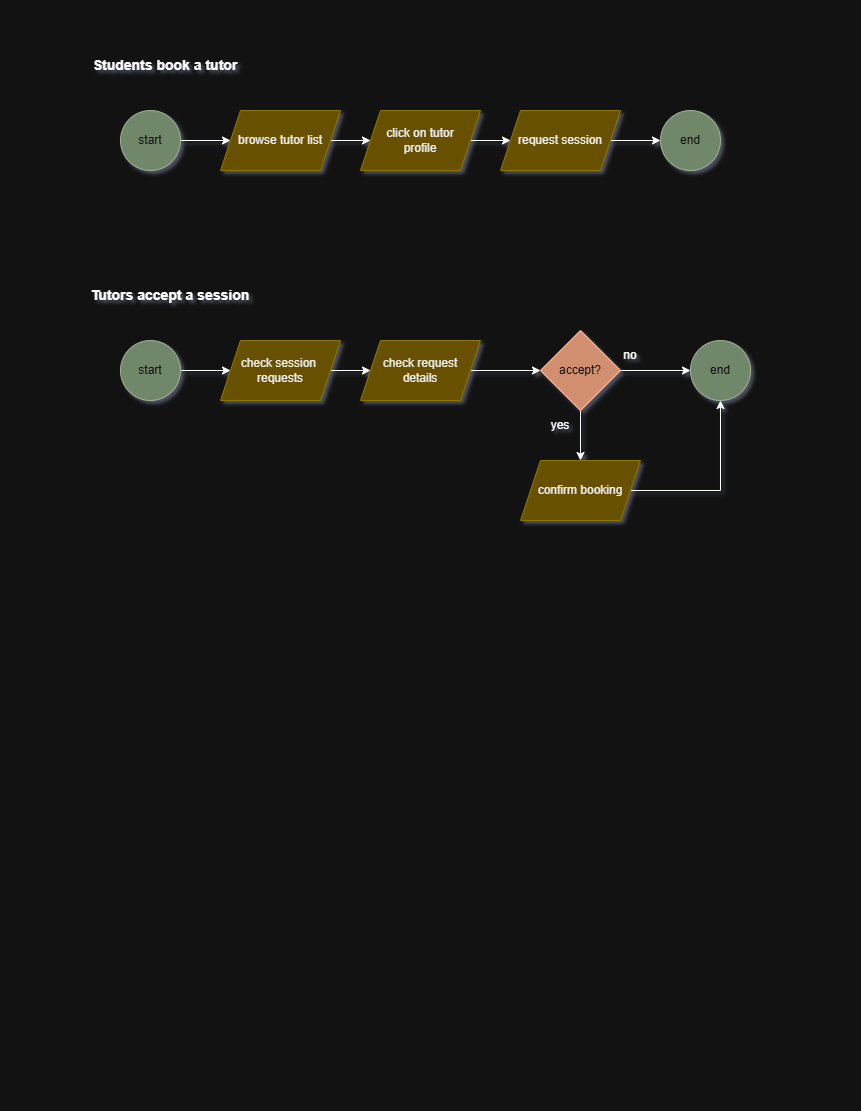

The diagram above was exported from draw.io. Its source (the exported page's mxGraphModel, read from the mxfile embedded in the PNG):
<mxGraphModel dx="1200" dy="730" grid="1" gridSize="10" guides="1" tooltips="1" connect="1" arrows="1" fold="1" page="1" pageScale="1" pageWidth="850" pageHeight="1100" math="0" shadow="0">
  <root>
    <mxCell id="0" />
    <mxCell id="1" parent="0" />
    <mxCell id="0Z8DaLDQ8i46Z0UgG5Nd-15" edge="1" parent="1" source="0Z8DaLDQ8i46Z0UgG5Nd-1" style="edgeStyle=orthogonalEdgeStyle;rounded=0;orthogonalLoop=1;jettySize=auto;html=1;entryX=0;entryY=0.5;entryDx=0;entryDy=0;" target="0Z8DaLDQ8i46Z0UgG5Nd-3">
      <mxGeometry relative="1" as="geometry" />
    </mxCell>
    <mxCell id="0Z8DaLDQ8i46Z0UgG5Nd-1" parent="1" style="ellipse;whiteSpace=wrap;html=1;aspect=fixed;fillColor=#6d8764;fontColor=#ffffff;strokeColor=#3A5431;" value="start" vertex="1">
      <mxGeometry height="60" width="60" x="120" y="110" as="geometry" />
    </mxCell>
    <mxCell id="0Z8DaLDQ8i46Z0UgG5Nd-2" parent="1" style="text;html=1;whiteSpace=wrap;strokeColor=none;fillColor=none;align=center;verticalAlign=middle;rounded=0;fontSize=14;fontStyle=1" value="Students book a tutor" vertex="1">
      <mxGeometry height="30" width="150" x="90" y="50" as="geometry" />
    </mxCell>
    <mxCell id="0Z8DaLDQ8i46Z0UgG5Nd-16" edge="1" parent="1" source="0Z8DaLDQ8i46Z0UgG5Nd-3" style="edgeStyle=orthogonalEdgeStyle;rounded=0;orthogonalLoop=1;jettySize=auto;html=1;" target="0Z8DaLDQ8i46Z0UgG5Nd-4">
      <mxGeometry relative="1" as="geometry" />
    </mxCell>
    <mxCell id="0Z8DaLDQ8i46Z0UgG5Nd-3" parent="1" style="shape=parallelogram;perimeter=parallelogramPerimeter;whiteSpace=wrap;html=1;fixedSize=1;fillColor=#e3c800;fontColor=#000000;strokeColor=#B09500;" value="browse tutor list" vertex="1">
      <mxGeometry height="60" width="120" x="220" y="110" as="geometry" />
    </mxCell>
    <mxCell id="0Z8DaLDQ8i46Z0UgG5Nd-17" edge="1" parent="1" source="0Z8DaLDQ8i46Z0UgG5Nd-4" style="edgeStyle=orthogonalEdgeStyle;rounded=0;orthogonalLoop=1;jettySize=auto;html=1;" target="0Z8DaLDQ8i46Z0UgG5Nd-5">
      <mxGeometry relative="1" as="geometry" />
    </mxCell>
    <mxCell id="0Z8DaLDQ8i46Z0UgG5Nd-4" parent="1" style="shape=parallelogram;perimeter=parallelogramPerimeter;whiteSpace=wrap;html=1;fixedSize=1;fillColor=#e3c800;fontColor=#000000;strokeColor=#B09500;" value="click on tutor&lt;div&gt;profile&lt;/div&gt;" vertex="1">
      <mxGeometry height="60" width="120" x="360" y="110" as="geometry" />
    </mxCell>
    <mxCell id="0Z8DaLDQ8i46Z0UgG5Nd-18" edge="1" parent="1" source="0Z8DaLDQ8i46Z0UgG5Nd-5" style="edgeStyle=orthogonalEdgeStyle;rounded=0;orthogonalLoop=1;jettySize=auto;html=1;" target="0Z8DaLDQ8i46Z0UgG5Nd-7">
      <mxGeometry relative="1" as="geometry" />
    </mxCell>
    <mxCell id="0Z8DaLDQ8i46Z0UgG5Nd-5" parent="1" style="shape=parallelogram;perimeter=parallelogramPerimeter;whiteSpace=wrap;html=1;fixedSize=1;fillColor=#e3c800;fontColor=#000000;strokeColor=#B09500;" value="request session" vertex="1">
      <mxGeometry height="60" width="120" x="500" y="110" as="geometry" />
    </mxCell>
    <mxCell id="0Z8DaLDQ8i46Z0UgG5Nd-6" parent="1" style="text;html=1;whiteSpace=wrap;strokeColor=none;fillColor=none;align=center;verticalAlign=middle;rounded=0;fontSize=14;fontStyle=1" value="Tutors accept a session" vertex="1">
      <mxGeometry height="30" width="180" x="80" y="280" as="geometry" />
    </mxCell>
    <mxCell id="0Z8DaLDQ8i46Z0UgG5Nd-7" parent="1" style="ellipse;whiteSpace=wrap;html=1;aspect=fixed;fillColor=#6d8764;fontColor=#ffffff;strokeColor=#3A5431;" value="end" vertex="1">
      <mxGeometry height="60" width="60" x="660" y="110" as="geometry" />
    </mxCell>
    <mxCell id="0Z8DaLDQ8i46Z0UgG5Nd-19" edge="1" parent="1" source="0Z8DaLDQ8i46Z0UgG5Nd-8" style="edgeStyle=orthogonalEdgeStyle;rounded=0;orthogonalLoop=1;jettySize=auto;html=1;" target="0Z8DaLDQ8i46Z0UgG5Nd-9">
      <mxGeometry relative="1" as="geometry" />
    </mxCell>
    <mxCell id="0Z8DaLDQ8i46Z0UgG5Nd-8" parent="1" style="ellipse;whiteSpace=wrap;html=1;aspect=fixed;fillColor=#6d8764;fontColor=#ffffff;strokeColor=#3A5431;" value="start" vertex="1">
      <mxGeometry height="60" width="60" x="120" y="340" as="geometry" />
    </mxCell>
    <mxCell id="0Z8DaLDQ8i46Z0UgG5Nd-20" edge="1" parent="1" source="0Z8DaLDQ8i46Z0UgG5Nd-9" style="edgeStyle=orthogonalEdgeStyle;rounded=0;orthogonalLoop=1;jettySize=auto;html=1;" target="0Z8DaLDQ8i46Z0UgG5Nd-10">
      <mxGeometry relative="1" as="geometry" />
    </mxCell>
    <mxCell id="0Z8DaLDQ8i46Z0UgG5Nd-9" parent="1" style="shape=parallelogram;perimeter=parallelogramPerimeter;whiteSpace=wrap;html=1;fixedSize=1;fillColor=#e3c800;fontColor=#000000;strokeColor=#B09500;" value="check session&amp;nbsp;&lt;div&gt;requests&lt;/div&gt;" vertex="1">
      <mxGeometry height="60" width="120" x="220" y="340" as="geometry" />
    </mxCell>
    <mxCell id="0Z8DaLDQ8i46Z0UgG5Nd-21" edge="1" parent="1" source="0Z8DaLDQ8i46Z0UgG5Nd-10" style="edgeStyle=orthogonalEdgeStyle;rounded=0;orthogonalLoop=1;jettySize=auto;html=1;entryX=0;entryY=0.5;entryDx=0;entryDy=0;" target="0Z8DaLDQ8i46Z0UgG5Nd-13">
      <mxGeometry relative="1" as="geometry" />
    </mxCell>
    <mxCell id="0Z8DaLDQ8i46Z0UgG5Nd-10" parent="1" style="shape=parallelogram;perimeter=parallelogramPerimeter;whiteSpace=wrap;html=1;fixedSize=1;fillColor=#e3c800;fontColor=#000000;strokeColor=#B09500;" value="check request&lt;div&gt;details&lt;/div&gt;" vertex="1">
      <mxGeometry height="60" width="120" x="360" y="340" as="geometry" />
    </mxCell>
    <mxCell id="0Z8DaLDQ8i46Z0UgG5Nd-12" parent="1" style="ellipse;whiteSpace=wrap;html=1;aspect=fixed;fillColor=#6d8764;fontColor=#ffffff;strokeColor=#3A5431;" value="end" vertex="1">
      <mxGeometry height="60" width="60" x="690" y="340" as="geometry" />
    </mxCell>
    <mxCell id="0Z8DaLDQ8i46Z0UgG5Nd-22" edge="1" parent="1" source="0Z8DaLDQ8i46Z0UgG5Nd-13" style="edgeStyle=orthogonalEdgeStyle;rounded=0;orthogonalLoop=1;jettySize=auto;html=1;entryX=0;entryY=0.5;entryDx=0;entryDy=0;">
      <mxGeometry relative="1" as="geometry">
        <mxPoint x="690" y="370" as="targetPoint" />
      </mxGeometry>
    </mxCell>
    <mxCell id="0Z8DaLDQ8i46Z0UgG5Nd-23" edge="1" parent="1" source="0Z8DaLDQ8i46Z0UgG5Nd-13" style="edgeStyle=orthogonalEdgeStyle;rounded=0;orthogonalLoop=1;jettySize=auto;html=1;entryX=0.5;entryY=0;entryDx=0;entryDy=0;" target="0Z8DaLDQ8i46Z0UgG5Nd-14">
      <mxGeometry relative="1" as="geometry" />
    </mxCell>
    <mxCell id="0Z8DaLDQ8i46Z0UgG5Nd-13" parent="1" style="rhombus;whiteSpace=wrap;html=1;fillColor=#a0522d;fontColor=#ffffff;strokeColor=#6D1F00;" value="accept?" vertex="1">
      <mxGeometry height="80" width="80" x="540" y="330" as="geometry" />
    </mxCell>
    <mxCell id="0Z8DaLDQ8i46Z0UgG5Nd-25" edge="1" parent="1" source="0Z8DaLDQ8i46Z0UgG5Nd-14" style="edgeStyle=orthogonalEdgeStyle;rounded=0;orthogonalLoop=1;jettySize=auto;html=1;" target="0Z8DaLDQ8i46Z0UgG5Nd-12">
      <mxGeometry relative="1" as="geometry" />
    </mxCell>
    <mxCell id="0Z8DaLDQ8i46Z0UgG5Nd-14" parent="1" style="shape=parallelogram;perimeter=parallelogramPerimeter;whiteSpace=wrap;html=1;fixedSize=1;fillColor=#e3c800;fontColor=#000000;strokeColor=#B09500;" value="confirm booking" vertex="1">
      <mxGeometry height="60" width="120" x="520" y="460" as="geometry" />
    </mxCell>
    <mxCell id="0Z8DaLDQ8i46Z0UgG5Nd-26" parent="1" style="text;html=1;whiteSpace=wrap;strokeColor=none;fillColor=none;align=center;verticalAlign=middle;rounded=0;" value="no" vertex="1">
      <mxGeometry height="30" width="60" x="600" y="340" as="geometry" />
    </mxCell>
    <mxCell id="0Z8DaLDQ8i46Z0UgG5Nd-27" parent="1" style="text;html=1;whiteSpace=wrap;strokeColor=none;fillColor=none;align=center;verticalAlign=middle;rounded=0;" value="yes" vertex="1">
      <mxGeometry height="30" width="60" x="530" y="410" as="geometry" />
    </mxCell>
  </root>
</mxGraphModel>